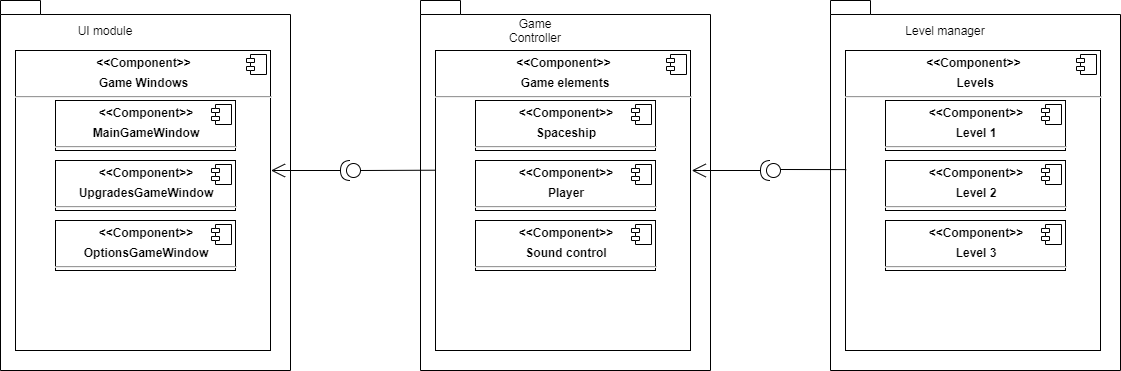

The diagram above was exported from draw.io. Its source (the exported page's mxGraphModel, read from the mxfile embedded in the PNG):
<mxGraphModel dx="1422" dy="705" grid="1" gridSize="10" guides="1" tooltips="1" connect="1" arrows="1" fold="1" page="1" pageScale="1" pageWidth="827" pageHeight="1169" math="0" shadow="0">
  <root>
    <mxCell id="0" />
    <mxCell id="1" parent="0" />
    <mxCell id="cF41y5JC-rmAus71V97t-1" value="&lt;font style=&quot;font-size: 1px&quot;&gt;package&lt;/font&gt;" style="shape=folder;fontStyle=1;spacingTop=10;tabWidth=40;tabHeight=14;tabPosition=left;html=1;" vertex="1" parent="1">
      <mxGeometry x="100" y="290" width="290" height="370" as="geometry" />
    </mxCell>
    <mxCell id="cF41y5JC-rmAus71V97t-3" value="UI module" style="text;html=1;strokeColor=none;fillColor=none;align=center;verticalAlign=middle;whiteSpace=wrap;rounded=0;" vertex="1" parent="1">
      <mxGeometry x="170" y="310" width="70" height="20" as="geometry" />
    </mxCell>
    <mxCell id="cF41y5JC-rmAus71V97t-4" value="&lt;p style=&quot;margin: 0px ; margin-top: 6px ; text-align: center&quot;&gt;&lt;b&gt;&amp;lt;&amp;lt;Component&amp;gt;&amp;gt;&lt;/b&gt;&lt;/p&gt;&lt;p style=&quot;margin: 0px ; margin-top: 6px ; text-align: center&quot;&gt;&lt;b&gt;Game Windows&lt;/b&gt;&lt;/p&gt;&lt;hr&gt;&lt;p style=&quot;margin: 0px ; margin-left: 8px&quot;&gt;&lt;br&gt;&lt;/p&gt;" style="align=left;overflow=fill;html=1;dropTarget=0;" vertex="1" parent="1">
      <mxGeometry x="115" y="340" width="255" height="300" as="geometry" />
    </mxCell>
    <mxCell id="cF41y5JC-rmAus71V97t-5" value="" style="shape=component;jettyWidth=8;jettyHeight=4;" vertex="1" parent="cF41y5JC-rmAus71V97t-4">
      <mxGeometry x="1" width="20" height="20" relative="1" as="geometry">
        <mxPoint x="-24" y="4" as="offset" />
      </mxGeometry>
    </mxCell>
    <mxCell id="cF41y5JC-rmAus71V97t-6" value="&lt;p style=&quot;margin: 0px ; margin-top: 6px ; text-align: center&quot;&gt;&lt;b&gt;&amp;lt;&amp;lt;Component&amp;gt;&amp;gt;&lt;/b&gt;&lt;/p&gt;&lt;p style=&quot;margin: 0px ; margin-top: 6px ; text-align: center&quot;&gt;&lt;b&gt;MainGameWindow&lt;/b&gt;&lt;/p&gt;&lt;hr&gt;&lt;p style=&quot;margin: 0px ; margin-left: 8px&quot;&gt;&lt;br&gt;&lt;/p&gt;" style="align=left;overflow=fill;html=1;dropTarget=0;" vertex="1" parent="1">
      <mxGeometry x="155" y="390" width="180" height="50" as="geometry" />
    </mxCell>
    <mxCell id="cF41y5JC-rmAus71V97t-7" value="" style="shape=component;jettyWidth=8;jettyHeight=4;" vertex="1" parent="cF41y5JC-rmAus71V97t-6">
      <mxGeometry x="1" width="20" height="20" relative="1" as="geometry">
        <mxPoint x="-24" y="4" as="offset" />
      </mxGeometry>
    </mxCell>
    <mxCell id="cF41y5JC-rmAus71V97t-8" value="&lt;p style=&quot;margin: 0px ; margin-top: 6px ; text-align: center&quot;&gt;&lt;b&gt;&amp;lt;&amp;lt;Component&amp;gt;&amp;gt;&lt;/b&gt;&lt;/p&gt;&lt;p style=&quot;margin: 0px ; margin-top: 6px ; text-align: center&quot;&gt;&lt;b&gt;UpgradesGameWindow&lt;/b&gt;&lt;/p&gt;&lt;hr&gt;&lt;p style=&quot;margin: 0px ; margin-left: 8px&quot;&gt;&lt;br&gt;&lt;/p&gt;" style="align=left;overflow=fill;html=1;dropTarget=0;" vertex="1" parent="1">
      <mxGeometry x="155" y="450" width="180" height="50" as="geometry" />
    </mxCell>
    <mxCell id="cF41y5JC-rmAus71V97t-9" value="" style="shape=component;jettyWidth=8;jettyHeight=4;" vertex="1" parent="cF41y5JC-rmAus71V97t-8">
      <mxGeometry x="1" width="20" height="20" relative="1" as="geometry">
        <mxPoint x="-24" y="4" as="offset" />
      </mxGeometry>
    </mxCell>
    <mxCell id="cF41y5JC-rmAus71V97t-10" value="&lt;p style=&quot;margin: 0px ; margin-top: 6px ; text-align: center&quot;&gt;&lt;b&gt;&amp;lt;&amp;lt;Component&amp;gt;&amp;gt;&lt;/b&gt;&lt;/p&gt;&lt;p style=&quot;margin: 0px ; margin-top: 6px ; text-align: center&quot;&gt;&lt;b&gt;OptionsGameWindow&lt;/b&gt;&lt;/p&gt;&lt;hr&gt;&lt;p style=&quot;margin: 0px ; margin-left: 8px&quot;&gt;&lt;br&gt;&lt;/p&gt;" style="align=left;overflow=fill;html=1;dropTarget=0;" vertex="1" parent="1">
      <mxGeometry x="155" y="510" width="180" height="50" as="geometry" />
    </mxCell>
    <mxCell id="cF41y5JC-rmAus71V97t-11" value="" style="shape=component;jettyWidth=8;jettyHeight=4;" vertex="1" parent="cF41y5JC-rmAus71V97t-10">
      <mxGeometry x="1" width="20" height="20" relative="1" as="geometry">
        <mxPoint x="-24" y="4" as="offset" />
      </mxGeometry>
    </mxCell>
    <mxCell id="cF41y5JC-rmAus71V97t-12" value="&lt;font style=&quot;font-size: 1px&quot;&gt;package&lt;/font&gt;" style="shape=folder;fontStyle=1;spacingTop=10;tabWidth=40;tabHeight=14;tabPosition=left;html=1;" vertex="1" parent="1">
      <mxGeometry x="930" y="290" width="290" height="370" as="geometry" />
    </mxCell>
    <mxCell id="cF41y5JC-rmAus71V97t-13" value="Level manager" style="text;html=1;strokeColor=none;fillColor=none;align=center;verticalAlign=middle;whiteSpace=wrap;rounded=0;" vertex="1" parent="1">
      <mxGeometry x="1000" y="310" width="90" height="20" as="geometry" />
    </mxCell>
    <mxCell id="cF41y5JC-rmAus71V97t-14" value="&lt;p style=&quot;margin: 0px ; margin-top: 6px ; text-align: center&quot;&gt;&lt;b&gt;&amp;lt;&amp;lt;Component&amp;gt;&amp;gt;&lt;/b&gt;&lt;/p&gt;&lt;p style=&quot;margin: 0px ; margin-top: 6px ; text-align: center&quot;&gt;&lt;b&gt;&amp;nbsp;Levels&lt;/b&gt;&lt;/p&gt;&lt;hr&gt;&lt;p style=&quot;margin: 0px ; margin-left: 8px&quot;&gt;&lt;br&gt;&lt;/p&gt;" style="align=left;overflow=fill;html=1;dropTarget=0;" vertex="1" parent="1">
      <mxGeometry x="945" y="340" width="255" height="300" as="geometry" />
    </mxCell>
    <mxCell id="cF41y5JC-rmAus71V97t-15" value="" style="shape=component;jettyWidth=8;jettyHeight=4;" vertex="1" parent="cF41y5JC-rmAus71V97t-14">
      <mxGeometry x="1" width="20" height="20" relative="1" as="geometry">
        <mxPoint x="-24" y="4" as="offset" />
      </mxGeometry>
    </mxCell>
    <mxCell id="cF41y5JC-rmAus71V97t-16" value="&lt;p style=&quot;margin: 0px ; margin-top: 6px ; text-align: center&quot;&gt;&lt;b&gt;&amp;lt;&amp;lt;Component&amp;gt;&amp;gt;&lt;/b&gt;&lt;/p&gt;&lt;p style=&quot;margin: 0px ; margin-top: 6px ; text-align: center&quot;&gt;&lt;b&gt;Level 1&lt;/b&gt;&lt;/p&gt;&lt;hr&gt;&lt;p style=&quot;margin: 0px ; margin-left: 8px&quot;&gt;&lt;br&gt;&lt;/p&gt;" style="align=left;overflow=fill;html=1;dropTarget=0;" vertex="1" parent="1">
      <mxGeometry x="985" y="390" width="180" height="50" as="geometry" />
    </mxCell>
    <mxCell id="cF41y5JC-rmAus71V97t-17" value="" style="shape=component;jettyWidth=8;jettyHeight=4;" vertex="1" parent="cF41y5JC-rmAus71V97t-16">
      <mxGeometry x="1" width="20" height="20" relative="1" as="geometry">
        <mxPoint x="-24" y="4" as="offset" />
      </mxGeometry>
    </mxCell>
    <mxCell id="cF41y5JC-rmAus71V97t-18" value="&lt;p style=&quot;margin: 0px ; margin-top: 6px ; text-align: center&quot;&gt;&lt;b&gt;&amp;lt;&amp;lt;Component&amp;gt;&amp;gt;&lt;/b&gt;&lt;/p&gt;&lt;p style=&quot;margin: 0px ; margin-top: 6px ; text-align: center&quot;&gt;&lt;b&gt;Level 2&lt;/b&gt;&lt;/p&gt;&lt;hr&gt;&lt;p style=&quot;margin: 0px ; margin-left: 8px&quot;&gt;&lt;br&gt;&lt;/p&gt;" style="align=left;overflow=fill;html=1;dropTarget=0;" vertex="1" parent="1">
      <mxGeometry x="985" y="450" width="180" height="50" as="geometry" />
    </mxCell>
    <mxCell id="cF41y5JC-rmAus71V97t-19" value="" style="shape=component;jettyWidth=8;jettyHeight=4;" vertex="1" parent="cF41y5JC-rmAus71V97t-18">
      <mxGeometry x="1" width="20" height="20" relative="1" as="geometry">
        <mxPoint x="-24" y="4" as="offset" />
      </mxGeometry>
    </mxCell>
    <mxCell id="cF41y5JC-rmAus71V97t-20" value="&lt;p style=&quot;margin: 0px ; margin-top: 6px ; text-align: center&quot;&gt;&lt;b&gt;&amp;lt;&amp;lt;Component&amp;gt;&amp;gt;&lt;/b&gt;&lt;/p&gt;&lt;p style=&quot;margin: 0px ; margin-top: 6px ; text-align: center&quot;&gt;&lt;b&gt;Level 3&lt;/b&gt;&lt;/p&gt;&lt;hr&gt;&lt;p style=&quot;margin: 0px ; margin-left: 8px&quot;&gt;&lt;br&gt;&lt;/p&gt;" style="align=left;overflow=fill;html=1;dropTarget=0;" vertex="1" parent="1">
      <mxGeometry x="985" y="510" width="180" height="50" as="geometry" />
    </mxCell>
    <mxCell id="cF41y5JC-rmAus71V97t-21" value="" style="shape=component;jettyWidth=8;jettyHeight=4;" vertex="1" parent="cF41y5JC-rmAus71V97t-20">
      <mxGeometry x="1" width="20" height="20" relative="1" as="geometry">
        <mxPoint x="-24" y="4" as="offset" />
      </mxGeometry>
    </mxCell>
    <mxCell id="cF41y5JC-rmAus71V97t-22" value="&lt;font style=&quot;font-size: 1px&quot;&gt;package&lt;/font&gt;" style="shape=folder;fontStyle=1;spacingTop=10;tabWidth=40;tabHeight=14;tabPosition=left;html=1;" vertex="1" parent="1">
      <mxGeometry x="520" y="290" width="290" height="370" as="geometry" />
    </mxCell>
    <mxCell id="cF41y5JC-rmAus71V97t-23" value="Game Controller" style="text;html=1;strokeColor=none;fillColor=none;align=center;verticalAlign=middle;whiteSpace=wrap;rounded=0;" vertex="1" parent="1">
      <mxGeometry x="590" y="310" width="90" height="20" as="geometry" />
    </mxCell>
    <mxCell id="cF41y5JC-rmAus71V97t-24" value="&lt;p style=&quot;margin: 0px ; margin-top: 6px ; text-align: center&quot;&gt;&lt;b&gt;&amp;lt;&amp;lt;Component&amp;gt;&amp;gt;&lt;/b&gt;&lt;/p&gt;&lt;p style=&quot;margin: 0px ; margin-top: 6px ; text-align: center&quot;&gt;&lt;b&gt;&amp;nbsp;Game elements&lt;/b&gt;&lt;/p&gt;&lt;hr&gt;&lt;p style=&quot;margin: 0px ; margin-left: 8px&quot;&gt;&lt;br&gt;&lt;/p&gt;" style="align=left;overflow=fill;html=1;dropTarget=0;" vertex="1" parent="1">
      <mxGeometry x="535" y="340" width="255" height="300" as="geometry" />
    </mxCell>
    <mxCell id="cF41y5JC-rmAus71V97t-25" value="" style="shape=component;jettyWidth=8;jettyHeight=4;" vertex="1" parent="cF41y5JC-rmAus71V97t-24">
      <mxGeometry x="1" width="20" height="20" relative="1" as="geometry">
        <mxPoint x="-24" y="4" as="offset" />
      </mxGeometry>
    </mxCell>
    <mxCell id="cF41y5JC-rmAus71V97t-26" value="&lt;p style=&quot;margin: 0px ; margin-top: 6px ; text-align: center&quot;&gt;&lt;b&gt;&amp;lt;&amp;lt;Component&amp;gt;&amp;gt;&lt;/b&gt;&lt;/p&gt;&lt;p style=&quot;margin: 0px ; margin-top: 6px ; text-align: center&quot;&gt;&lt;b&gt;Spaceship&lt;/b&gt;&lt;/p&gt;&lt;hr&gt;&lt;p style=&quot;margin: 0px ; margin-left: 8px&quot;&gt;&lt;br&gt;&lt;/p&gt;" style="align=left;overflow=fill;html=1;dropTarget=0;" vertex="1" parent="1">
      <mxGeometry x="575" y="390" width="180" height="50" as="geometry" />
    </mxCell>
    <mxCell id="cF41y5JC-rmAus71V97t-27" value="" style="shape=component;jettyWidth=8;jettyHeight=4;" vertex="1" parent="cF41y5JC-rmAus71V97t-26">
      <mxGeometry x="1" width="20" height="20" relative="1" as="geometry">
        <mxPoint x="-24" y="4" as="offset" />
      </mxGeometry>
    </mxCell>
    <mxCell id="cF41y5JC-rmAus71V97t-28" value="&lt;p style=&quot;margin: 0px ; margin-top: 6px ; text-align: center&quot;&gt;&lt;b&gt;&amp;lt;&amp;lt;Component&amp;gt;&amp;gt;&lt;/b&gt;&lt;/p&gt;&lt;p style=&quot;margin: 0px ; margin-top: 6px ; text-align: center&quot;&gt;&lt;b&gt;Player&lt;/b&gt;&lt;/p&gt;&lt;hr&gt;&lt;p style=&quot;margin: 0px ; margin-left: 8px&quot;&gt;&lt;br&gt;&lt;/p&gt;" style="align=left;overflow=fill;html=1;dropTarget=0;" vertex="1" parent="1">
      <mxGeometry x="575" y="450" width="180" height="50" as="geometry" />
    </mxCell>
    <mxCell id="cF41y5JC-rmAus71V97t-29" value="" style="shape=component;jettyWidth=8;jettyHeight=4;" vertex="1" parent="cF41y5JC-rmAus71V97t-28">
      <mxGeometry x="1" width="20" height="20" relative="1" as="geometry">
        <mxPoint x="-24" y="4" as="offset" />
      </mxGeometry>
    </mxCell>
    <mxCell id="cF41y5JC-rmAus71V97t-30" value="&lt;p style=&quot;margin: 0px ; margin-top: 6px ; text-align: center&quot;&gt;&lt;b&gt;&amp;lt;&amp;lt;Component&amp;gt;&amp;gt;&lt;/b&gt;&lt;/p&gt;&lt;p style=&quot;margin: 0px ; margin-top: 6px ; text-align: center&quot;&gt;&lt;b&gt;Sound control&lt;/b&gt;&lt;/p&gt;&lt;hr&gt;&lt;p style=&quot;margin: 0px ; margin-left: 8px&quot;&gt;&lt;br&gt;&lt;/p&gt;" style="align=left;overflow=fill;html=1;dropTarget=0;" vertex="1" parent="1">
      <mxGeometry x="575" y="510" width="180" height="50" as="geometry" />
    </mxCell>
    <mxCell id="cF41y5JC-rmAus71V97t-31" value="" style="shape=component;jettyWidth=8;jettyHeight=4;" vertex="1" parent="cF41y5JC-rmAus71V97t-30">
      <mxGeometry x="1" width="20" height="20" relative="1" as="geometry">
        <mxPoint x="-24" y="4" as="offset" />
      </mxGeometry>
    </mxCell>
    <mxCell id="cF41y5JC-rmAus71V97t-32" value="" style="shape=providedRequiredInterface;html=1;verticalLabelPosition=bottom;rotation=-180;" vertex="1" parent="1">
      <mxGeometry x="860" y="450" width="20" height="20" as="geometry" />
    </mxCell>
    <mxCell id="cF41y5JC-rmAus71V97t-35" value="" style="shape=providedRequiredInterface;html=1;verticalLabelPosition=bottom;rotation=-180;" vertex="1" parent="1">
      <mxGeometry x="440" y="450" width="20" height="20" as="geometry" />
    </mxCell>
    <mxCell id="cF41y5JC-rmAus71V97t-36" value="" style="endArrow=open;endFill=1;endSize=12;html=1;entryX=1.005;entryY=0.4;entryDx=0;entryDy=0;entryPerimeter=0;" edge="1" parent="1" target="cF41y5JC-rmAus71V97t-24">
      <mxGeometry width="160" relative="1" as="geometry">
        <mxPoint x="860" y="460" as="sourcePoint" />
        <mxPoint x="920" y="240" as="targetPoint" />
      </mxGeometry>
    </mxCell>
    <mxCell id="cF41y5JC-rmAus71V97t-37" value="" style="endArrow=none;html=1;entryX=0.003;entryY=0.397;entryDx=0;entryDy=0;entryPerimeter=0;" edge="1" parent="1" target="cF41y5JC-rmAus71V97t-14">
      <mxGeometry width="50" height="50" relative="1" as="geometry">
        <mxPoint x="880" y="459" as="sourcePoint" />
        <mxPoint x="750" y="440" as="targetPoint" />
      </mxGeometry>
    </mxCell>
    <mxCell id="cF41y5JC-rmAus71V97t-38" value="" style="endArrow=open;endFill=1;endSize=12;html=1;entryX=1.002;entryY=0.4;entryDx=0;entryDy=0;entryPerimeter=0;exitX=1;exitY=0.5;exitDx=0;exitDy=0;exitPerimeter=0;" edge="1" parent="1" source="cF41y5JC-rmAus71V97t-35" target="cF41y5JC-rmAus71V97t-4">
      <mxGeometry width="160" relative="1" as="geometry">
        <mxPoint x="480" y="450" as="sourcePoint" />
        <mxPoint x="640" y="450" as="targetPoint" />
      </mxGeometry>
    </mxCell>
    <mxCell id="cF41y5JC-rmAus71V97t-39" value="" style="endArrow=none;html=1;exitX=0;exitY=0.5;exitDx=0;exitDy=0;exitPerimeter=0;entryX=0.002;entryY=0.399;entryDx=0;entryDy=0;entryPerimeter=0;" edge="1" parent="1" source="cF41y5JC-rmAus71V97t-35" target="cF41y5JC-rmAus71V97t-24">
      <mxGeometry width="50" height="50" relative="1" as="geometry">
        <mxPoint x="530" y="480" as="sourcePoint" />
        <mxPoint x="580" y="430" as="targetPoint" />
      </mxGeometry>
    </mxCell>
  </root>
</mxGraphModel>